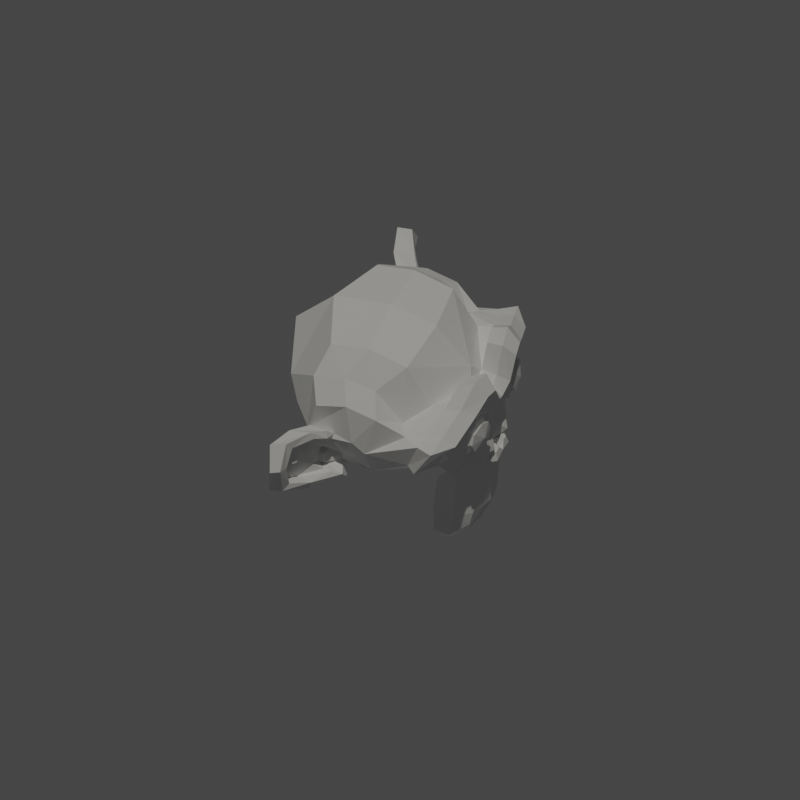 # Source: base.blend  (saved by Blender 3.5.10; exported with 4.5.12 LTS)
import bpy
from mathutils import Matrix  # noqa: F401  (used for matrix-valued properties, if any)

bpy.ops.wm.read_factory_settings(use_empty=True)
scene = bpy.context.scene
scene.name = 'Scene'

# ---- collections
col_collection = bpy.data.collections.new('Collection'); scene.collection.children.link(col_collection)
col_light = bpy.data.collections.new('Light'); scene.collection.children.link(col_light)

# ---- world
world_world = bpy.data.worlds.new('World'); scene.world = world_world
world_world.use_nodes = True; world_world.node_tree.nodes.clear()
_N = world_world.node_tree.nodes; _L = world_world.node_tree.links
n0 = _N.new('ShaderNodeOutputWorld'); n0.name = 'World Output'; n0.location = (300, 300)
n1 = _N.new('ShaderNodeBackground'); n1.name = 'Background'; n1.location = (10, 300)
n1.inputs[0].default_value = (0.05088, 0.05088, 0.05088, 1.0)
_L.new(n1.outputs[0], n0.inputs[0])
n0.is_active_output = True
world_world.color = (0.05088, 0.05088, 0.05088)
world_world.use_sun_shadow = False
world_world.sun_shadow_jitter_overblur = 0.0

# ---- cameras
cam_camera_001 = bpy.data.cameras.new('Camera.001')
cam_camera_001.type = 'ORTHO'

# ---- lights
light_sun = bpy.data.lights.new('Sun', 'SUN')
light_sun.color = (1.0, 0.9811, 0.9)
light_sun.transmission_factor = 0.0
light_sun.energy = 1.0
light_sun_001 = bpy.data.lights.new('Sun.001', 'SUN')
light_sun_001.color = (0.9, 0.9222, 1.0)
light_sun_001.transmission_factor = 0.0
light_sun_001.energy = 0.25

# ---- meshes
me_suzanne = bpy.data.meshes.new('Suzanne')
me_suzanne.from_pydata([(0.4375, -0.7656, 0.1641), (-0.4375, -0.7656, 0.1641), (0.5, -0.6875, 0.09375), (-0.5, -0.6875, 0.09375), (0.5469, -0.5781, 0.05469), (-0.5469, -0.5781, 0.05469), (0.3516, -0.6172, -0.02344), (-0.3516, -0.6172, -0.02344), (0.3516, -0.7188, 0.03125), (-0.3516, -0.7188, 0.03125), (0.3516, -0.7812, 0.1328), (-0.3516, -0.7812, 0.1328), (0.2734, -0.7969, 0.1641), (-0.2734, -0.7969, 0.1641), (0.2031, -0.7422, 0.09375), (-0.2031, -0.7422, 0.09375), (0.1562, -0.6484, 0.05469), (-0.1562, -0.6484, 0.05469), (0.07812, -0.6562, 0.2422), (-0.07812, -0.6562, 0.2422), (0.1406, -0.7422, 0.2422), (-0.1406, -0.7422, 0.2422), (0.2422, -0.7969, 0.2422), (-0.2422, -0.7969, 0.2422), (0.2734, -0.7969, 0.3281), (-0.2734, -0.7969, 0.3281), (0.2031, -0.7422, 0.3906), (-0.2031, -0.7422, 0.3906), (0.1562, -0.6484, 0.4375), (-0.1562, -0.6484, 0.4375), (0.3516, -0.6172, 0.5156), (-0.3516, -0.6172, 0.5156), (0.3516, -0.7188, 0.4531), (-0.3516, -0.7188, 0.4531), (0.3516, -0.7812, 0.3594), (-0.3516, -0.7812, 0.3594), (0.4375, -0.7656, 0.3281), (-0.4375, -0.7656, 0.3281), (0.5, -0.6875, 0.3906), (-0.5, -0.6875, 0.3906), (0.5469, -0.5781, 0.4375), (-0.5469, -0.5781, 0.4375), (0.625, -0.5625, 0.2422), (-0.625, -0.5625, 0.2422), (0.5625, -0.6719, 0.2422), (-0.5625, -0.6719, 0.2422), (0.4688, -0.7578, 0.2422), (-0.4688, -0.7578, 0.2422), (0.4766, -0.7734, 0.2422), (-0.4766, -0.7734, 0.2422), (0.4453, -0.7812, 0.3359), (-0.4453, -0.7812, 0.3359), (0.3516, -0.8047, 0.375), (-0.3516, -0.8047, 0.375), (0.2656, -0.8203, 0.3359), (-0.2656, -0.8203, 0.3359), (0.2266, -0.8203, 0.2422), (-0.2266, -0.8203, 0.2422), (0.2656, -0.8203, 0.1562), (-0.2656, -0.8203, 0.1562), (0.3516, -0.8281, 0.2422), (-0.3516, -0.8281, 0.2422), (0.3516, -0.8047, 0.1172), (-0.3516, -0.8047, 0.1172), (0.4453, -0.7812, 0.1562), (-0.4453, -0.7812, 0.1562), (0.0, -0.7422, 0.4297), (0.0, -0.8203, 0.3516), (0.0, -0.7344, -0.6797), (0.0, -0.7812, -0.3203), (0.0, -0.7969, -0.1875), (0.0, -0.7188, -0.7734), (0.0, -0.6016, 0.4062), (0.0, -0.5703, 0.5703), (0.0, 0.5469, 0.8984), (0.0, 0.8516, 0.5625), (0.0, 0.8281, 0.07031), (0.0, 0.3516, -0.3828), (0.2031, -0.5625, -0.1875), (-0.2031, -0.5625, -0.1875), (0.3125, -0.5703, -0.4375), (-0.3125, -0.5703, -0.4375), (0.3516, -0.5703, -0.6953), (-0.3516, -0.5703, -0.6953), (0.3672, -0.5312, -0.8906), (-0.3672, -0.5312, -0.8906), (0.3281, -0.5234, -0.9453), (-0.3281, -0.5234, -0.9453), (0.1797, -0.5547, -0.9688), (-0.1797, -0.5547, -0.9688), (0.0, -0.5781, -0.9844), (0.4375, -0.5312, -0.1406), (-0.4375, -0.5312, -0.1406), (0.6328, -0.5391, -0.03906), (-0.6328, -0.5391, -0.03906), (0.8281, -0.4453, 0.1484), (-0.8281, -0.4453, 0.1484), (0.8594, -0.5938, 0.4297), (-0.8594, -0.5938, 0.4297), (0.7109, -0.625, 0.4844), (-0.7109, -0.625, 0.4844), (0.4922, -0.6875, 0.6016), (-0.4922, -0.6875, 0.6016), (0.3203, -0.7344, 0.7578), (-0.3203, -0.7344, 0.7578), (0.1562, -0.7578, 0.7188), (-0.1562, -0.7578, 0.7188), (0.0625, -0.75, 0.4922), (-0.0625, -0.75, 0.4922), (0.1641, -0.7734, 0.4141), (-0.1641, -0.7734, 0.4141), (0.125, -0.7656, 0.3047), (-0.125, -0.7656, 0.3047), (0.2031, -0.7422, 0.09375), (-0.2031, -0.7422, 0.09375), (0.375, -0.7031, 0.01562), (-0.375, -0.7031, 0.01562), (0.4922, -0.6719, 0.0625), (-0.4922, -0.6719, 0.0625), (0.625, -0.6484, 0.1875), (-0.625, -0.6484, 0.1875), (0.6406, -0.6484, 0.2969), (-0.6406, -0.6484, 0.2969), (0.6016, -0.6641, 0.375), (-0.6016, -0.6641, 0.375), (0.4297, -0.7188, 0.4375), (-0.4297, -0.7188, 0.4375), (0.25, -0.7578, 0.4688), (-0.25, -0.7578, 0.4688), (0.0, -0.7344, -0.7656), (0.1094, -0.7344, -0.7188), (-0.1094, -0.7344, -0.7188), (0.1172, -0.7109, -0.8359), (-0.1172, -0.7109, -0.8359), (0.0625, -0.6953, -0.8828), (-0.0625, -0.6953, -0.8828), (0.0, -0.6875, -0.8906), (0.0, -0.75, -0.1953), (0.0, -0.7422, -0.1406), (0.1016, -0.7422, -0.1484), (-0.1016, -0.7422, -0.1484), (0.125, -0.75, -0.2266), (-0.125, -0.75, -0.2266), (0.08594, -0.7422, -0.2891), (-0.08594, -0.7422, -0.2891), (0.3984, -0.6719, -0.04688), (-0.3984, -0.6719, -0.04688), (0.6172, -0.625, 0.05469), (-0.6172, -0.625, 0.05469), (0.7266, -0.6016, 0.2031), (-0.7266, -0.6016, 0.2031), (0.7422, -0.6562, 0.375), (-0.7422, -0.6562, 0.375), (0.6875, -0.7266, 0.4141), (-0.6875, -0.7266, 0.4141), (0.4375, -0.7969, 0.5469), (-0.4375, -0.7969, 0.5469), (0.3125, -0.8359, 0.6406), (-0.3125, -0.8359, 0.6406), (0.2031, -0.8516, 0.6172), (-0.2031, -0.8516, 0.6172), (0.1016, -0.8438, 0.4297), (-0.1016, -0.8438, 0.4297), (0.125, -0.8125, -0.1016), (-0.125, -0.8125, -0.1016), (0.2109, -0.7109, -0.4453), (-0.2109, -0.7109, -0.4453), (0.25, -0.6875, -0.7031), (-0.25, -0.6875, -0.7031), (0.2656, -0.6641, -0.8203), (-0.2656, -0.6641, -0.8203), (0.2344, -0.6328, -0.9141), (-0.2344, -0.6328, -0.9141), (0.1641, -0.6328, -0.9297), (-0.1641, -0.6328, -0.9297), (0.0, -0.6406, -0.9453), (0.0, -0.7266, 0.04688), (0.0, -0.7656, 0.2109), (0.3281, -0.7422, 0.4766), (-0.3281, -0.7422, 0.4766), (0.1641, -0.75, 0.1406), (-0.1641, -0.75, 0.1406), (0.1328, -0.7578, 0.2109), (-0.1328, -0.7578, 0.2109), (0.1172, -0.7344, -0.6875), (-0.1172, -0.7344, -0.6875), (0.07812, -0.75, -0.4453), (-0.07812, -0.75, -0.4453), (0.0, -0.75, -0.4453), (0.0, -0.7422, -0.3281), (0.09375, -0.7812, -0.2734), (-0.09375, -0.7812, -0.2734), (0.1328, -0.7969, -0.2266), (-0.1328, -0.7969, -0.2266), (0.1094, -0.7812, -0.1328), (-0.1094, -0.7812, -0.1328), (0.03906, -0.7812, -0.125), (-0.03906, -0.7812, -0.125), (0.0, -0.8281, -0.2031), (0.04688, -0.8125, -0.1484), (-0.04688, -0.8125, -0.1484), (0.09375, -0.8125, -0.1562), (-0.09375, -0.8125, -0.1562), (0.1094, -0.8281, -0.2266), (-0.1094, -0.8281, -0.2266), (0.07812, -0.8047, -0.25), (-0.07812, -0.8047, -0.25), (0.0, -0.8047, -0.2891), (0.2578, -0.5547, -0.3125), (-0.2578, -0.5547, -0.3125), (0.1641, -0.7109, -0.2422), (-0.1641, -0.7109, -0.2422), (0.1797, -0.7109, -0.3125), (-0.1797, -0.7109, -0.3125), (0.2344, -0.5547, -0.25), (-0.2344, -0.5547, -0.25), (0.0, -0.6875, -0.875), (0.04688, -0.6875, -0.8672), (-0.04688, -0.6875, -0.8672), (0.09375, -0.7109, -0.8203), (-0.09375, -0.7109, -0.8203), (0.09375, -0.7266, -0.7422), (-0.09375, -0.7266, -0.7422), (0.0, -0.6562, -0.7812), (0.09375, -0.6641, -0.75), (-0.09375, -0.6641, -0.75), (0.09375, -0.6406, -0.8125), (-0.09375, -0.6406, -0.8125), (0.04688, -0.6328, -0.8516), (-0.04688, -0.6328, -0.8516), (0.0, -0.6328, -0.8594), (0.1719, -0.7812, 0.2188), (-0.1719, -0.7812, 0.2188), (0.1875, -0.7734, 0.1562), (-0.1875, -0.7734, 0.1562), (0.3359, -0.7578, 0.4297), (-0.3359, -0.7578, 0.4297), (0.2734, -0.7734, 0.4219), (-0.2734, -0.7734, 0.4219), (0.4219, -0.7734, 0.3984), (-0.4219, -0.7734, 0.3984), (0.5625, -0.6953, 0.3516), (-0.5625, -0.6953, 0.3516), (0.5859, -0.6875, 0.2891), (-0.5859, -0.6875, 0.2891), (0.5781, -0.6797, 0.1953), (-0.5781, -0.6797, 0.1953), (0.4766, -0.7188, 0.1016), (-0.4766, -0.7188, 0.1016), (0.375, -0.7422, 0.0625), (-0.375, -0.7422, 0.0625), (0.2266, -0.7812, 0.1094), (-0.2266, -0.7812, 0.1094), (0.1797, -0.7812, 0.2969), (-0.1797, -0.7812, 0.2969), (0.2109, -0.7812, 0.375), (-0.2109, -0.7812, 0.375), (0.2344, -0.7578, 0.3594), (-0.2344, -0.7578, 0.3594), (0.1953, -0.7578, 0.2969), (-0.1953, -0.7578, 0.2969), (0.2422, -0.7578, 0.125), (-0.2422, -0.7578, 0.125), (0.375, -0.7266, 0.08594), (-0.375, -0.7266, 0.08594), (0.4609, -0.7031, 0.1172), (-0.4609, -0.7031, 0.1172), (0.5469, -0.6719, 0.2109), (-0.5469, -0.6719, 0.2109), (0.5547, -0.6719, 0.2812), (-0.5547, -0.6719, 0.2812), (0.5312, -0.6797, 0.3359), (-0.5312, -0.6797, 0.3359), (0.4141, -0.75, 0.3906), (-0.4141, -0.75, 0.3906), (0.2812, -0.7656, 0.3984), (-0.2812, -0.7656, 0.3984), (0.3359, -0.75, 0.4062), (-0.3359, -0.75, 0.4062), (0.2031, -0.75, 0.1719), (-0.2031, -0.75, 0.1719), (0.1953, -0.75, 0.2266), (-0.1953, -0.75, 0.2266), (0.1094, -0.6094, 0.4609), (-0.1094, -0.6094, 0.4609), (0.1953, -0.6172, 0.6641), (-0.1953, -0.6172, 0.6641), (0.3359, -0.5938, 0.6875), (-0.3359, -0.5938, 0.6875), (0.4844, -0.5547, 0.5547), (-0.4844, -0.5547, 0.5547), (0.6797, -0.4922, 0.4531), (-0.6797, -0.4922, 0.4531), (0.7969, -0.4609, 0.4062), (-0.7969, -0.4609, 0.4062), (0.7734, -0.375, 0.1641), (-0.7734, -0.375, 0.1641), (0.6016, -0.4141, 0.0), (-0.6016, -0.4141, 0.0), (0.4375, -0.4688, -0.09375), (-0.4375, -0.4688, -0.09375), (0.0, -0.2891, 0.8984), (0.0, 0.07812, 0.9844), (0.0, 0.6719, -0.1953), (0.0, -0.1875, -0.4609), (0.0, -0.4609, -0.9766), (0.0, -0.3438, -0.8047), (0.0, -0.3203, -0.5703), (0.0, -0.2812, -0.4844), (0.8516, -0.05469, 0.2344), (-0.8516, -0.05469, 0.2344), (0.8594, 0.04688, 0.3203), (-0.8594, 0.04688, 0.3203), (0.7734, 0.4375, 0.2656), (-0.7734, 0.4375, 0.2656), (0.4609, 0.7031, 0.4375), (-0.4609, 0.7031, 0.4375), (0.7344, -0.07031, -0.04688), (-0.7344, -0.07031, -0.04688), (0.5938, 0.1641, -0.125), (-0.5938, 0.1641, -0.125), (0.6406, 0.4297, -0.007812), (-0.6406, 0.4297, -0.007812), (0.3359, 0.6641, 0.05469), (-0.3359, 0.6641, 0.05469), (0.2344, -0.4062, -0.3516), (-0.2344, -0.4062, -0.3516), (0.1797, -0.2578, -0.4141), (-0.1797, -0.2578, -0.4141), (0.2891, -0.3828, -0.7109), (-0.2891, -0.3828, -0.7109), (0.25, -0.3906, -0.5), (-0.25, -0.3906, -0.5), (0.3281, -0.3984, -0.9141), (-0.3281, -0.3984, -0.9141), (0.1406, -0.3672, -0.7578), (-0.1406, -0.3672, -0.7578), (0.125, -0.3594, -0.5391), (-0.125, -0.3594, -0.5391), (0.1641, -0.4375, -0.9453), (-0.1641, -0.4375, -0.9453), (0.2188, -0.4297, -0.2812), (-0.2188, -0.4297, -0.2812), (0.2109, -0.4688, -0.2266), (-0.2109, -0.4688, -0.2266), (0.2031, -0.5, -0.1719), (-0.2031, -0.5, -0.1719), (0.2109, -0.1641, -0.3906), (-0.2109, -0.1641, -0.3906), (0.2969, 0.2656, -0.3125), (-0.2969, 0.2656, -0.3125), (0.3438, 0.5391, -0.1484), (-0.3438, 0.5391, -0.1484), (0.4531, 0.3828, 0.8672), (-0.4531, 0.3828, 0.8672), (0.4531, 0.07031, 0.9297), (-0.4531, 0.07031, 0.9297), (0.4531, -0.2344, 0.8516), (-0.4531, -0.2344, 0.8516), (0.4609, -0.4297, 0.5234), (-0.4609, -0.4297, 0.5234), (0.7266, -0.3359, 0.4062), (-0.7266, -0.3359, 0.4062), (0.6328, -0.2812, 0.4531), (-0.6328, -0.2812, 0.4531), (0.6406, -0.05469, 0.7031), (-0.6406, -0.05469, 0.7031), (0.7969, -0.125, 0.5625), (-0.7969, -0.125, 0.5625), (0.7969, 0.1172, 0.6172), (-0.7969, 0.1172, 0.6172), (0.6406, 0.1953, 0.75), (-0.6406, 0.1953, 0.75), (0.6406, 0.4453, 0.6797), (-0.6406, 0.4453, 0.6797), (0.7969, 0.3594, 0.5391), (-0.7969, 0.3594, 0.5391), (0.6172, 0.5859, 0.3281), (-0.6172, 0.5859, 0.3281), (0.4844, 0.5469, 0.02344), (-0.4844, 0.5469, 0.02344), (0.8203, 0.2031, 0.3281), (-0.8203, 0.2031, 0.3281), (0.4062, -0.1484, -0.1719), (-0.4062, -0.1484, -0.1719), (0.4297, 0.2109, -0.1953), (-0.4297, 0.2109, -0.1953), (0.8906, 0.2344, 0.4062), (-0.8906, 0.2344, 0.4062), (0.7734, 0.125, -0.1406), (-0.7734, 0.125, -0.1406), (1.039, 0.3281, -0.1016), (-1.039, 0.3281, -0.1016), (1.281, 0.4297, 0.05469), (-1.281, 0.4297, 0.05469), (1.352, 0.4219, 0.3203), (-1.352, 0.4219, 0.3203), (1.234, 0.4219, 0.5078), (-1.234, 0.4219, 0.5078), (1.023, 0.3125, 0.4766), (-1.023, 0.3125, 0.4766), (1.016, 0.2891, 0.4141), (-1.016, 0.2891, 0.4141), (1.188, 0.3906, 0.4375), (-1.188, 0.3906, 0.4375), (1.266, 0.4062, 0.2891), (-1.266, 0.4062, 0.2891), (1.211, 0.4062, 0.07812), (-1.211, 0.4062, 0.07812), (1.031, 0.3047, -0.03906), (-1.031, 0.3047, -0.03906), (0.8281, 0.1328, -0.07031), (-0.8281, 0.1328, -0.07031), (0.9219, 0.2188, 0.3594), (-0.9219, 0.2188, 0.3594), (0.9453, 0.2891, 0.3047), (-0.9453, 0.2891, 0.3047), (0.8828, 0.2109, -0.02344), (-0.8828, 0.2109, -0.02344), (1.039, 0.3672, 0.0), (-1.039, 0.3672, 0.0), (1.188, 0.4453, 0.09375), (-1.188, 0.4453, 0.09375), (1.234, 0.4453, 0.25), (-1.234, 0.4453, 0.25), (1.172, 0.4375, 0.3594), (-1.172, 0.4375, 0.3594), (1.023, 0.3594, 0.3438), (-1.023, 0.3594, 0.3438), (0.8438, 0.2109, 0.2891), (-0.8438, 0.2109, 0.2891), (0.8359, 0.2734, 0.1719), (-0.8359, 0.2734, 0.1719), (0.7578, 0.2734, 0.09375), (-0.7578, 0.2734, 0.09375), (0.8203, 0.2734, 0.08594), (-0.8203, 0.2734, 0.08594), (0.8438, 0.2734, 0.01562), (-0.8438, 0.2734, 0.01562), (0.8125, 0.2734, -0.01562), (-0.8125, 0.2734, -0.01562), (0.7266, 0.07031, 0.0), (-0.7266, 0.07031, 0.0), (0.7188, 0.1719, -0.02344), (-0.7188, 0.1719, -0.02344), (0.7188, 0.1875, 0.03906), (-0.7188, 0.1875, 0.03906), (0.7969, 0.2109, 0.2031), (-0.7969, 0.2109, 0.2031), (0.8906, 0.2656, 0.2422), (-0.8906, 0.2656, 0.2422), (0.8906, 0.3203, 0.2344), (-0.8906, 0.3203, 0.2344), (0.8125, 0.3203, -0.01562), (-0.8125, 0.3203, -0.01562), (0.8516, 0.3203, 0.01562), (-0.8516, 0.3203, 0.01562), (0.8281, 0.3203, 0.07812), (-0.8281, 0.3203, 0.07812), (0.7656, 0.3203, 0.09375), (-0.7656, 0.3203, 0.09375), (0.8438, 0.3203, 0.1719), (-0.8438, 0.3203, 0.1719), (1.039, 0.4141, 0.3281), (-1.039, 0.4141, 0.3281), (1.188, 0.4844, 0.3438), (-1.188, 0.4844, 0.3438), (1.258, 0.4922, 0.2422), (-1.258, 0.4922, 0.2422), (1.211, 0.4844, 0.08594), (-1.211, 0.4844, 0.08594), (1.047, 0.4219, 0.0), (-1.047, 0.4219, 0.0), (0.8828, 0.2656, -0.01562), (-0.8828, 0.2656, -0.01562), (0.9531, 0.3438, 0.2891), (-0.9531, 0.3438, 0.2891), (0.8906, 0.3281, 0.1094), (-0.8906, 0.3281, 0.1094), (0.9375, 0.3359, 0.0625), (-0.9375, 0.3359, 0.0625), (1.0, 0.3672, 0.125), (-1.0, 0.3672, 0.125), (0.9609, 0.3516, 0.1719), (-0.9609, 0.3516, 0.1719), (1.016, 0.375, 0.2344), (-1.016, 0.375, 0.2344), (1.055, 0.3828, 0.1875), (-1.055, 0.3828, 0.1875), (1.109, 0.3906, 0.2109), (-1.109, 0.3906, 0.2109), (1.086, 0.3906, 0.2734), (-1.086, 0.3906, 0.2734), (1.023, 0.4844, 0.4375), (-1.023, 0.4844, 0.4375), (1.25, 0.5469, 0.4688), (-1.25, 0.5469, 0.4688), (1.367, 0.5, 0.2969), (-1.367, 0.5, 0.2969), (1.312, 0.5312, 0.05469), (-1.312, 0.5312, 0.05469), (1.039, 0.4922, -0.08594), (-1.039, 0.4922, -0.08594), (0.7891, 0.3281, -0.125), (-0.7891, 0.3281, -0.125), (0.8594, 0.3828, 0.3828), (-0.8594, 0.3828, 0.3828)], [], [(46, 0, 2, 44), (3, 1, 47, 45), (44, 2, 4, 42), (5, 3, 45, 43), (2, 8, 6, 4), (7, 9, 3, 5), (0, 10, 8, 2), (9, 11, 1, 3), (10, 12, 14, 8), (15, 13, 11, 9), (8, 14, 16, 6), (17, 15, 9, 7), (14, 20, 18, 16), (19, 21, 15, 17), (12, 22, 20, 14), (21, 23, 13, 15), (22, 24, 26, 20), (27, 25, 23, 21), (20, 26, 28, 18), (29, 27, 21, 19), (26, 32, 30, 28), (31, 33, 27, 29), (24, 34, 32, 26), (33, 35, 25, 27), (34, 36, 38, 32), (39, 37, 35, 33), (32, 38, 40, 30), (41, 39, 33, 31), (38, 44, 42, 40), (43, 45, 39, 41), (36, 46, 44, 38), (45, 47, 37, 39), (46, 36, 50, 48), (51, 37, 47, 49), (36, 34, 52, 50), (53, 35, 37, 51), (34, 24, 54, 52), (55, 25, 35, 53), (24, 22, 56, 54), (57, 23, 25, 55), (22, 12, 58, 56), (59, 13, 23, 57), (12, 10, 62, 58), (63, 11, 13, 59), (10, 0, 64, 62), (65, 1, 11, 63), (0, 46, 48, 64), (49, 47, 1, 65), (60, 64, 48), (49, 65, 61), (62, 64, 60), (61, 65, 63), (60, 58, 62), (63, 59, 61), (60, 56, 58), (59, 57, 61), (60, 54, 56), (57, 55, 61), (60, 52, 54), (55, 53, 61), (60, 50, 52), (53, 51, 61), (60, 48, 50), (51, 49, 61), (88, 173, 175, 90), (175, 174, 89, 90), (86, 171, 173, 88), (174, 172, 87, 89), (84, 169, 171, 86), (172, 170, 85, 87), (82, 167, 169, 84), (170, 168, 83, 85), (80, 165, 167, 82), (168, 166, 81, 83), (78, 91, 145, 163), (146, 92, 79, 164), (91, 93, 147, 145), (148, 94, 92, 146), (93, 95, 149, 147), (150, 96, 94, 148), (95, 97, 151, 149), (152, 98, 96, 150), (97, 99, 153, 151), (154, 100, 98, 152), (99, 101, 155, 153), (156, 102, 100, 154), (101, 103, 157, 155), (158, 104, 102, 156), (103, 105, 159, 157), (160, 106, 104, 158), (105, 107, 161, 159), (162, 108, 106, 160), (107, 66, 67, 161), (67, 66, 108, 162), (109, 127, 159, 161), (160, 128, 110, 162), (127, 178, 157, 159), (158, 179, 128, 160), (125, 155, 157, 178), (158, 156, 126, 179), (123, 153, 155, 125), (156, 154, 124, 126), (121, 151, 153, 123), (154, 152, 122, 124), (119, 149, 151, 121), (152, 150, 120, 122), (117, 147, 149, 119), (150, 148, 118, 120), (115, 145, 147, 117), (148, 146, 116, 118), (113, 163, 145, 115), (146, 164, 114, 116), (113, 180, 176, 163), (176, 181, 114, 164), (109, 161, 67, 111), (67, 162, 110, 112), (111, 67, 177, 182), (177, 67, 112, 183), (176, 180, 182, 177), (183, 181, 176, 177), (134, 136, 175, 173), (175, 136, 135, 174), (132, 134, 173, 171), (174, 135, 133, 172), (130, 132, 171, 169), (172, 133, 131, 170), (165, 186, 184, 167), (185, 187, 166, 168), (130, 169, 167, 184), (168, 170, 131, 185), (143, 189, 188, 186), (188, 189, 144, 187), (184, 186, 188, 68), (188, 187, 185, 68), (129, 130, 184, 68), (185, 131, 129, 68), (141, 192, 190, 143), (191, 193, 142, 144), (139, 194, 192, 141), (193, 195, 140, 142), (138, 196, 194, 139), (195, 197, 138, 140), (137, 70, 196, 138), (197, 70, 137, 138), (189, 143, 190, 69), (191, 144, 189, 69), (69, 190, 205, 207), (206, 191, 69, 207), (70, 198, 199, 196), (200, 198, 70, 197), (196, 199, 201, 194), (202, 200, 197, 195), (194, 201, 203, 192), (204, 202, 195, 193), (192, 203, 205, 190), (206, 204, 193, 191), (198, 203, 201, 199), (202, 204, 198, 200), (198, 207, 205, 203), (206, 207, 198, 204), (138, 139, 163, 176), (164, 140, 138, 176), (139, 141, 210, 163), (211, 142, 140, 164), (141, 143, 212, 210), (213, 144, 142, 211), (143, 186, 165, 212), (166, 187, 144, 213), (80, 208, 212, 165), (213, 209, 81, 166), (208, 214, 210, 212), (211, 215, 209, 213), (78, 163, 210, 214), (211, 164, 79, 215), (130, 129, 71, 221), (71, 129, 131, 222), (132, 130, 221, 219), (222, 131, 133, 220), (134, 132, 219, 217), (220, 133, 135, 218), (136, 134, 217, 216), (218, 135, 136, 216), (216, 217, 228, 230), (229, 218, 216, 230), (217, 219, 226, 228), (227, 220, 218, 229), (219, 221, 224, 226), (225, 222, 220, 227), (221, 71, 223, 224), (223, 71, 222, 225), (223, 230, 228, 224), (229, 230, 223, 225), (224, 228, 226), (227, 229, 225), (182, 180, 233, 231), (234, 181, 183, 232), (111, 182, 231, 253), (232, 183, 112, 254), (109, 111, 253, 255), (254, 112, 110, 256), (180, 113, 251, 233), (252, 114, 181, 234), (113, 115, 249, 251), (250, 116, 114, 252), (115, 117, 247, 249), (248, 118, 116, 250), (117, 119, 245, 247), (246, 120, 118, 248), (119, 121, 243, 245), (244, 122, 120, 246), (121, 123, 241, 243), (242, 124, 122, 244), (123, 125, 239, 241), (240, 126, 124, 242), (125, 178, 235, 239), (236, 179, 126, 240), (178, 127, 237, 235), (238, 128, 179, 236), (127, 109, 255, 237), (256, 110, 128, 238), (237, 255, 257, 275), (258, 256, 238, 276), (235, 237, 275, 277), (276, 238, 236, 278), (239, 235, 277, 273), (278, 236, 240, 274), (241, 239, 273, 271), (274, 240, 242, 272), (243, 241, 271, 269), (272, 242, 244, 270), (245, 243, 269, 267), (270, 244, 246, 268), (247, 245, 267, 265), (268, 246, 248, 266), (249, 247, 265, 263), (266, 248, 250, 264), (251, 249, 263, 261), (264, 250, 252, 262), (233, 251, 261, 279), (262, 252, 234, 280), (255, 253, 259, 257), (260, 254, 256, 258), (253, 231, 281, 259), (282, 232, 254, 260), (231, 233, 279, 281), (280, 234, 232, 282), (66, 107, 283, 72), (284, 108, 66, 72), (107, 105, 285, 283), (286, 106, 108, 284), (105, 103, 287, 285), (288, 104, 106, 286), (103, 101, 289, 287), (290, 102, 104, 288), (101, 99, 291, 289), (292, 100, 102, 290), (99, 97, 293, 291), (294, 98, 100, 292), (97, 95, 295, 293), (296, 96, 98, 294), (95, 93, 297, 295), (298, 94, 96, 296), (93, 91, 299, 297), (300, 92, 94, 298), (307, 308, 327, 337), (328, 308, 307, 338), (306, 307, 337, 335), (338, 307, 306, 336), (305, 306, 335, 339), (336, 306, 305, 340), (88, 90, 305, 339), (305, 90, 89, 340), (86, 88, 339, 333), (340, 89, 87, 334), (84, 86, 333, 329), (334, 87, 85, 330), (82, 84, 329, 331), (330, 85, 83, 332), (329, 335, 337, 331), (338, 336, 330, 332), (329, 333, 339, 335), (340, 334, 330, 336), (325, 331, 337, 327), (338, 332, 326, 328), (80, 82, 331, 325), (332, 83, 81, 326), (208, 341, 343, 214), (344, 342, 209, 215), (80, 325, 341, 208), (342, 326, 81, 209), (78, 214, 343, 345), (344, 215, 79, 346), (78, 345, 299, 91), (300, 346, 79, 92), (76, 323, 351, 303), (352, 324, 76, 303), (303, 351, 349, 77), (350, 352, 303, 77), (77, 349, 347, 304), (348, 350, 77, 304), (304, 347, 327, 308), (328, 348, 304, 308), (325, 327, 347, 341), (348, 328, 326, 342), (295, 297, 317, 309), (318, 298, 296, 310), (75, 315, 323, 76), (324, 316, 75, 76), (301, 357, 355, 302), (356, 358, 301, 302), (302, 355, 353, 74), (354, 356, 302, 74), (74, 353, 315, 75), (316, 354, 74, 75), (291, 293, 361, 363), (362, 294, 292, 364), (363, 361, 367, 365), (368, 362, 364, 366), (365, 367, 369, 371), (370, 368, 366, 372), (371, 369, 375, 373), (376, 370, 372, 374), (313, 377, 373, 375), (374, 378, 314, 376), (315, 353, 373, 377), (374, 354, 316, 378), (353, 355, 371, 373), (372, 356, 354, 374), (355, 357, 365, 371), (366, 358, 356, 372), (357, 359, 363, 365), (364, 360, 358, 366), (289, 291, 363, 359), (364, 292, 290, 360), (73, 359, 357, 301), (358, 360, 73, 301), (283, 285, 287, 289), (288, 286, 284, 290), (283, 289, 359, 73), (360, 290, 284, 73), (72, 283, 73), (73, 284, 72), (293, 295, 309, 361), (310, 296, 294, 362), (309, 311, 367, 361), (368, 312, 310, 362), (311, 381, 369, 367), (370, 382, 312, 368), (313, 375, 369, 381), (370, 376, 314, 382), (347, 349, 385, 383), (386, 350, 348, 384), (317, 383, 385, 319), (386, 384, 318, 320), (297, 299, 383, 317), (384, 300, 298, 318), (299, 343, 341, 383), (342, 344, 300, 384), (341, 347, 383), (384, 348, 342), (299, 345, 343), (344, 346, 300), (313, 321, 379, 377), (380, 322, 314, 378), (315, 377, 379, 323), (380, 378, 316, 324), (319, 385, 379, 321), (380, 386, 320, 322), (349, 351, 379, 385), (380, 352, 350, 386), (323, 379, 351), (352, 380, 324), (399, 387, 413, 401), (414, 388, 400, 402), (399, 401, 403, 397), (404, 402, 400, 398), (397, 403, 405, 395), (406, 404, 398, 396), (395, 405, 407, 393), (408, 406, 396, 394), (393, 407, 409, 391), (410, 408, 394, 392), (391, 409, 411, 389), (412, 410, 392, 390), (409, 419, 417, 411), (418, 420, 410, 412), (407, 421, 419, 409), (420, 422, 408, 410), (405, 423, 421, 407), (422, 424, 406, 408), (403, 425, 423, 405), (424, 426, 404, 406), (401, 427, 425, 403), (426, 428, 402, 404), (401, 413, 415, 427), (416, 414, 402, 428), (317, 319, 443, 441), (444, 320, 318, 442), (319, 389, 411, 443), (412, 390, 320, 444), (309, 317, 441, 311), (442, 318, 310, 312), (381, 429, 413, 387), (414, 430, 382, 388), (411, 417, 439, 443), (440, 418, 412, 444), (437, 445, 443, 439), (444, 446, 438, 440), (433, 445, 437, 435), (438, 446, 434, 436), (431, 447, 445, 433), (446, 448, 432, 434), (429, 447, 431, 449), (432, 448, 430, 450), (413, 429, 449, 415), (450, 430, 414, 416), (311, 447, 429, 381), (430, 448, 312, 382), (311, 441, 445, 447), (446, 442, 312, 448), (441, 443, 445), (446, 444, 442), (415, 449, 451, 475), (452, 450, 416, 476), (449, 431, 461, 451), (462, 432, 450, 452), (431, 433, 459, 461), (460, 434, 432, 462), (433, 435, 457, 459), (458, 436, 434, 460), (435, 437, 455, 457), (456, 438, 436, 458), (437, 439, 453, 455), (454, 440, 438, 456), (439, 417, 473, 453), (474, 418, 440, 454), (427, 415, 475, 463), (476, 416, 428, 464), (425, 427, 463, 465), (464, 428, 426, 466), (423, 425, 465, 467), (466, 426, 424, 468), (421, 423, 467, 469), (468, 424, 422, 470), (419, 421, 469, 471), (470, 422, 420, 472), (417, 419, 471, 473), (472, 420, 418, 474), (457, 455, 479, 477), (480, 456, 458, 478), (477, 479, 481, 483), (482, 480, 478, 484), (483, 481, 487, 485), (488, 482, 484, 486), (485, 487, 489, 491), (490, 488, 486, 492), (463, 475, 485, 491), (486, 476, 464, 492), (451, 483, 485, 475), (486, 484, 452, 476), (451, 461, 477, 483), (478, 462, 452, 484), (457, 477, 461, 459), (462, 478, 458, 460), (453, 473, 479, 455), (480, 474, 454, 456), (471, 481, 479, 473), (480, 482, 472, 474), (469, 487, 481, 471), (482, 488, 470, 472), (467, 489, 487, 469), (488, 490, 468, 470), (465, 491, 489, 467), (490, 492, 466, 468), (463, 491, 465), (466, 492, 464), (391, 389, 503, 501), (504, 390, 392, 502), (393, 391, 501, 499), (502, 392, 394, 500), (395, 393, 499, 497), (500, 394, 396, 498), (397, 395, 497, 495), (498, 396, 398, 496), (399, 397, 495, 493), (496, 398, 400, 494), (387, 399, 493, 505), (494, 400, 388, 506), (493, 501, 503, 505), (504, 502, 494, 506), (493, 495, 499, 501), (500, 496, 494, 502), (495, 497, 499), (500, 498, 496), (313, 381, 387, 505), (388, 382, 314, 506), (313, 505, 503, 321), (504, 506, 314, 322), (319, 321, 503, 389), (504, 322, 320, 390)])
_uv = me_suzanne.uv_layers.new(name='UVMap')
_uv.uv.foreach_set('vector', [0.891, 0.5901, 0.8706, 0.5896, 0.8601, 0.5601, 0.9046, 0.5594, 0.8562, 0.8505, 0.8681, 0.8215, 0.8884, 0.822, 0.9006, 0.8532, 0.9046, 0.5594, 0.8601, 0.5601, 0.853, 0.5216, 0.9202, 0.5245, 0.8475, 0.8887, 0.8562, 0.8505, 0.9006, 0.8532, 0.9147, 0.8887, 0.8601, 0.5601, 0.8289, 0.5908, 0.7985, 0.5695, 0.853, 0.5216, 0.7951, 0.8384, 0.8264, 0.8185, 0.8562, 0.8505, 0.8475, 0.8887, 0.8706, 0.5896, 0.8544, 0.6048, 0.8289, 0.5908, 0.8601, 0.5601, 0.8264, 0.8185, 0.8525, 0.8057, 0.8681, 0.8215, 0.8562, 0.8505, 0.8544, 0.6048, 0.8541, 0.6255, 0.8282, 0.6334, 0.8289, 0.5908, 0.8276, 0.776, 0.8532, 0.785, 0.8525, 0.8057, 0.8264, 0.8185, 0.8289, 0.5908, 0.8282, 0.6334, 0.791, 0.6454, 0.7985, 0.5695, 0.791, 0.7622, 0.8276, 0.776, 0.8264, 0.8185, 0.7951, 0.8384, 0.8282, 0.6334, 0.8552, 0.6685, 0.8424, 0.7025, 0.791, 0.6454, 0.8448, 0.7075, 0.8561, 0.742, 0.8276, 0.776, 0.791, 0.7622, 0.8541, 0.6255, 0.8675, 0.6423, 0.8552, 0.6685, 0.8282, 0.6334, 0.8561, 0.742, 0.8673, 0.7688, 0.8532, 0.785, 0.8276, 0.776, 0.8675, 0.6423, 0.8905, 0.6419, 0.9004, 0.667, 0.8552, 0.6685, 0.9012, 0.7456, 0.8902, 0.7702, 0.8673, 0.7688, 0.8561, 0.742, 0.8552, 0.6685, 0.9004, 0.667, 0.9189, 0.6997, 0.8424, 0.7025, 0.9212, 0.7137, 0.9012, 0.7456, 0.8561, 0.742, 0.8448, 0.7075, 0.9004, 0.667, 0.9319, 0.6368, 0.9684, 0.6453, 0.9189, 0.6997, 0.9682, 0.7702, 0.9314, 0.7771, 0.9012, 0.7456, 0.9212, 0.7137, 0.8905, 0.6419, 0.9059, 0.6279, 0.9319, 0.6368, 0.9004, 0.667, 0.9314, 0.7771, 0.905, 0.7849, 0.8902, 0.7702, 0.9012, 0.7456, 0.9059, 0.6279, 0.9062, 0.6057, 0.9337, 0.593, 0.9319, 0.6368, 0.9312, 0.8209, 0.9044, 0.807, 0.905, 0.7849, 0.9314, 0.7771, 0.9319, 0.6368, 0.9337, 0.593, 0.9684, 0.5738, 0.9684, 0.6453, 0.965, 0.8417, 0.9312, 0.8209, 0.9314, 0.7771, 0.9682, 0.7702, 0.9337, 0.593, 0.9046, 0.5594, 0.9202, 0.5245, 0.9684, 0.5738, 0.9147, 0.8887, 0.9006, 0.8532, 0.9312, 0.8209, 0.965, 0.8417, 0.9062, 0.6057, 0.891, 0.5901, 0.9046, 0.5594, 0.9337, 0.593, 0.9006, 0.8532, 0.8884, 0.822, 0.9044, 0.807, 0.9312, 0.8209, 0.891, 0.5901, 0.9062, 0.6057, 0.9024, 0.6079, 0.8896, 0.5933, 0.9006, 0.8047, 0.9044, 0.807, 0.8884, 0.822, 0.8872, 0.8187, 0.9062, 0.6057, 0.9059, 0.6279, 0.8998, 0.6263, 0.9024, 0.6079, 0.8988, 0.7862, 0.905, 0.7849, 0.9044, 0.807, 0.9006, 0.8047, 0.9059, 0.6279, 0.8905, 0.6419, 0.8878, 0.6365, 0.8998, 0.6263, 0.8874, 0.7754, 0.8902, 0.7702, 0.905, 0.7849, 0.8988, 0.7862, 0.8905, 0.6419, 0.8675, 0.6423, 0.8709, 0.6352, 0.8878, 0.6365, 0.8704, 0.776, 0.8673, 0.7688, 0.8902, 0.7702, 0.8874, 0.7754, 0.8675, 0.6423, 0.8541, 0.6255, 0.8599, 0.6239, 0.8709, 0.6352, 0.8589, 0.7868, 0.8532, 0.785, 0.8673, 0.7688, 0.8704, 0.776, 0.8541, 0.6255, 0.8544, 0.6048, 0.8597, 0.6082, 0.8599, 0.6239, 0.8579, 0.8025, 0.8525, 0.8057, 0.8532, 0.785, 0.8589, 0.7868, 0.8544, 0.6048, 0.8706, 0.5896, 0.8717, 0.594, 0.8597, 0.6082, 0.8693, 0.8172, 0.8681, 0.8215, 0.8525, 0.8057, 0.8579, 0.8025, 0.8706, 0.5896, 0.891, 0.5901, 0.8896, 0.5933, 0.8717, 0.594, 0.8872, 0.8187, 0.8884, 0.822, 0.8681, 0.8215, 0.8693, 0.8172, 0.8794, 0.6165, 0.8717, 0.594, 0.8896, 0.5933, 0.8872, 0.8187, 0.8693, 0.8172, 0.878, 0.7951, 0.8597, 0.6082, 0.8717, 0.594, 0.8794, 0.6165, 0.878, 0.7951, 0.8693, 0.8172, 0.8579, 0.8025, 0.8794, 0.6165, 0.8599, 0.6239, 0.8597, 0.6082, 0.8579, 0.8025, 0.8589, 0.7868, 0.878, 0.7951, 0.8794, 0.6165, 0.8709, 0.6352, 0.8599, 0.6239, 0.8589, 0.7868, 0.8704, 0.776, 0.878, 0.7951, 0.8794, 0.6165, 0.8878, 0.6365, 0.8709, 0.6352, 0.8704, 0.776, 0.8874, 0.7754, 0.878, 0.7951, 0.8794, 0.6165, 0.8998, 0.6263, 0.8878, 0.6365, 0.8874, 0.7754, 0.8988, 0.7862, 0.878, 0.7951, 0.8794, 0.6165, 0.9024, 0.6079, 0.8998, 0.6263, 0.8988, 0.7862, 0.9006, 0.8047, 0.878, 0.7951, 0.8794, 0.6165, 0.8896, 0.5933, 0.9024, 0.6079, 0.9006, 0.8047, 0.8872, 0.8187, 0.878, 0.7951, 0.5403, 0.05381, 0.5364, 0.06207, 0.5189, 0.05968, 0.5189, 0.05029, 0.5189, 0.05968, 0.5015, 0.06204, 0.4976, 0.05377, 0.5189, 0.05029, 0.5519, 0.05834, 0.5428, 0.06409, 0.5364, 0.06207, 0.5403, 0.05381, 0.5015, 0.06204, 0.4951, 0.06405, 0.486, 0.05827, 0.4976, 0.05377, 0.5551, 0.0619, 0.5463, 0.07267, 0.5428, 0.06409, 0.5519, 0.05834, 0.4951, 0.06405, 0.4916, 0.07262, 0.4828, 0.06183, 0.486, 0.05827, 0.5638, 0.07659, 0.5483, 0.08489, 0.5463, 0.07267, 0.5551, 0.0619, 0.4916, 0.07262, 0.4895, 0.08486, 0.474, 0.07651, 0.4828, 0.06183, 0.5831, 0.1085, 0.5556, 0.1217, 0.5483, 0.08489, 0.5638, 0.07659, 0.4895, 0.08486, 0.4822, 0.1218, 0.4545, 0.1085, 0.474, 0.07651, 0.6055, 0.1651, 0.6474, 0.2005, 0.6215, 0.2278, 0.5531, 0.2096, 0.4165, 0.2295, 0.3897, 0.2019, 0.432, 0.1656, 0.4853, 0.2101, 0.6474, 0.2005, 0.6764, 0.2332, 0.6648, 0.2532, 0.6215, 0.2278, 0.3727, 0.2564, 0.3603, 0.2359, 0.3897, 0.2019, 0.4165, 0.2295, 0.6764, 0.2332, 0.7153, 0.2654, 0.6839, 0.28, 0.6648, 0.2532, 0.3537, 0.2846, 0.3205, 0.2703, 0.3603, 0.2359, 0.3727, 0.2564, 0.7153, 0.2654, 0.7073, 0.3101, 0.6875, 0.3115, 0.6839, 0.28, 0.3512, 0.3174, 0.3307, 0.3169, 0.3205, 0.2703, 0.3537, 0.2846, 0.7073, 0.3101, 0.6974, 0.3327, 0.6768, 0.3239, 0.6875, 0.3115, 0.3627, 0.3297, 0.342, 0.3397, 0.3307, 0.3169, 0.3512, 0.3174, 0.6974, 0.3327, 0.6628, 0.3725, 0.6391, 0.3573, 0.6768, 0.3239, 0.4028, 0.3621, 0.3793, 0.3787, 0.342, 0.3397, 0.3627, 0.3297, 0.6628, 0.3725, 0.6268, 0.3958, 0.6183, 0.3752, 0.6391, 0.3573, 0.4246, 0.3793, 0.4169, 0.4006, 0.3793, 0.3787, 0.4028, 0.3621, 0.6268, 0.3958, 0.6048, 0.3978, 0.6008, 0.3779, 0.6183, 0.3752, 0.4424, 0.3812, 0.4393, 0.4015, 0.4169, 0.4006, 0.4246, 0.3793, 0.6048, 0.3978, 0.5531, 0.3905, 0.5597, 0.357, 0.6008, 0.3779, 0.4829, 0.3585, 0.4909, 0.3919, 0.4393, 0.4015, 0.4424, 0.3812, 0.5531, 0.3905, 0.5219, 0.386, 0.5211, 0.3439, 0.5597, 0.357, 0.5211, 0.3439, 0.5219, 0.386, 0.4909, 0.3919, 0.4829, 0.3585, 0.5773, 0.3402, 0.5998, 0.3448, 0.6008, 0.3779, 0.5597, 0.357, 0.4424, 0.3812, 0.442, 0.3478, 0.4646, 0.3422, 0.4829, 0.3585, 0.5998, 0.3448, 0.6155, 0.342, 0.6183, 0.3752, 0.6008, 0.3779, 0.4246, 0.3793, 0.426, 0.3456, 0.442, 0.3478, 0.4424, 0.3812, 0.6345, 0.3323, 0.6391, 0.3573, 0.6183, 0.3752, 0.6155, 0.342, 0.4246, 0.3793, 0.4028, 0.3621, 0.4064, 0.3365, 0.426, 0.3456, 0.6624, 0.3128, 0.6768, 0.3239, 0.6391, 0.3573, 0.6345, 0.3323, 0.4028, 0.3621, 0.3627, 0.3297, 0.3771, 0.3177, 0.4064, 0.3365, 0.6684, 0.298, 0.6875, 0.3115, 0.6768, 0.3239, 0.6624, 0.3128, 0.3627, 0.3297, 0.3512, 0.3174, 0.3703, 0.3026, 0.3771, 0.3177, 0.6641, 0.2779, 0.6839, 0.28, 0.6875, 0.3115, 0.6684, 0.298, 0.3512, 0.3174, 0.3537, 0.2846, 0.3741, 0.2818, 0.3703, 0.3026, 0.6392, 0.253, 0.6648, 0.2532, 0.6839, 0.28, 0.6641, 0.2779, 0.3537, 0.2846, 0.3727, 0.2564, 0.3989, 0.2556, 0.3741, 0.2818, 0.614, 0.2427, 0.6215, 0.2278, 0.6648, 0.2532, 0.6392, 0.253, 0.3727, 0.2564, 0.4165, 0.2295, 0.4245, 0.2445, 0.3989, 0.2556, 0.5729, 0.2586, 0.5531, 0.2096, 0.6215, 0.2278, 0.614, 0.2427, 0.4165, 0.2295, 0.4853, 0.2101, 0.4664, 0.2597, 0.4245, 0.2445, 0.5729, 0.2586, 0.5639, 0.272, 0.5198, 0.2489, 0.5531, 0.2096, 0.5198, 0.2489, 0.4759, 0.2731, 0.4664, 0.2597, 0.4853, 0.2101, 0.5773, 0.3402, 0.5597, 0.357, 0.5211, 0.3439, 0.5585, 0.3166, 0.5211, 0.3439, 0.4829, 0.3585, 0.4646, 0.3422, 0.4826, 0.3178, 0.5585, 0.3166, 0.5211, 0.3439, 0.5203, 0.2948, 0.5569, 0.2912, 0.5203, 0.2948, 0.5211, 0.3439, 0.4826, 0.3178, 0.4834, 0.2922, 0.5198, 0.2489, 0.5639, 0.272, 0.5569, 0.2912, 0.5203, 0.2948, 0.4834, 0.2922, 0.4759, 0.2731, 0.5198, 0.2489, 0.5203, 0.2948, 0.5255, 0.06897, 0.5189, 0.0679, 0.5189, 0.05968, 0.5364, 0.06207, 0.5189, 0.05968, 0.5189, 0.0679, 0.5124, 0.06896, 0.5015, 0.06204, 0.5312, 0.07383, 0.5255, 0.06897, 0.5364, 0.06207, 0.5428, 0.06409, 0.5015, 0.06204, 0.5124, 0.06896, 0.5066, 0.07381, 0.4951, 0.06405, 0.531, 0.08743, 0.5312, 0.07383, 0.5428, 0.06409, 0.5463, 0.07267, 0.4951, 0.06405, 0.5066, 0.07381, 0.5068, 0.08742, 0.4916, 0.07262, 0.5556, 0.1217, 0.532, 0.1277, 0.5327, 0.09092, 0.5483, 0.08489, 0.5052, 0.09091, 0.5058, 0.1277, 0.4822, 0.1218, 0.4895, 0.08486, 0.531, 0.08743, 0.5463, 0.07267, 0.5483, 0.08489, 0.5327, 0.09092, 0.4895, 0.08486, 0.4916, 0.07262, 0.5068, 0.08742, 0.5052, 0.09091, 0.5381, 0.1584, 0.519, 0.1517, 0.5189, 0.1284, 0.532, 0.1277, 0.5189, 0.1284, 0.519, 0.1517, 0.4999, 0.1584, 0.5058, 0.1277, 0.5327, 0.09092, 0.532, 0.1277, 0.5189, 0.1284, 0.5189, 0.09395, 0.5189, 0.1284, 0.5058, 0.1277, 0.5052, 0.09091, 0.5189, 0.09395, 0.5189, 0.08518, 0.531, 0.08743, 0.5327, 0.09092, 0.5189, 0.09395, 0.5052, 0.09091, 0.5068, 0.08742, 0.5189, 0.08518, 0.5189, 0.09395, 0.5484, 0.1736, 0.538, 0.176, 0.5352, 0.1668, 0.5381, 0.1584, 0.5028, 0.1669, 0.5001, 0.176, 0.4897, 0.1737, 0.4999, 0.1584, 0.5443, 0.1934, 0.5372, 0.1876, 0.538, 0.176, 0.5484, 0.1736, 0.5001, 0.176, 0.5009, 0.1876, 0.494, 0.1934, 0.4897, 0.1737, 0.5198, 0.2008, 0.5288, 0.1918, 0.5372, 0.1876, 0.5443, 0.1934, 0.5009, 0.1876, 0.5092, 0.1916, 0.5198, 0.2008, 0.494, 0.1934, 0.5176, 0.1906, 0.5191, 0.1854, 0.5288, 0.1918, 0.5198, 0.2008, 0.5092, 0.1916, 0.5191, 0.1854, 0.5176, 0.1906, 0.5198, 0.2008, 0.519, 0.1517, 0.5381, 0.1584, 0.5352, 0.1668, 0.519, 0.159, 0.5028, 0.1669, 0.4999, 0.1584, 0.519, 0.1517, 0.519, 0.159, 0.519, 0.159, 0.5352, 0.1668, 0.5311, 0.1716, 0.519, 0.1656, 0.5069, 0.1717, 0.5028, 0.1669, 0.519, 0.159, 0.519, 0.1656, 0.5191, 0.1854, 0.5191, 0.1795, 0.5282, 0.1863, 0.5288, 0.1918, 0.5098, 0.1863, 0.5191, 0.1795, 0.5191, 0.1854, 0.5092, 0.1916, 0.5288, 0.1918, 0.5282, 0.1863, 0.5335, 0.1842, 0.5372, 0.1876, 0.5045, 0.1842, 0.5098, 0.1863, 0.5092, 0.1916, 0.5009, 0.1876, 0.5372, 0.1876, 0.5335, 0.1842, 0.5334, 0.1767, 0.538, 0.176, 0.5046, 0.1768, 0.5045, 0.1842, 0.5009, 0.1876, 0.5001, 0.176, 0.538, 0.176, 0.5334, 0.1767, 0.5311, 0.1716, 0.5352, 0.1668, 0.5069, 0.1717, 0.5046, 0.1768, 0.5001, 0.176, 0.5028, 0.1669, 0.5191, 0.1795, 0.5334, 0.1767, 0.5335, 0.1842, 0.5282, 0.1863, 0.5045, 0.1842, 0.5046, 0.1768, 0.5191, 0.1795, 0.5098, 0.1863, 0.5191, 0.1795, 0.519, 0.1656, 0.5311, 0.1716, 0.5334, 0.1767, 0.5069, 0.1717, 0.519, 0.1656, 0.5191, 0.1795, 0.5046, 0.1768, 0.5198, 0.2008, 0.5443, 0.1934, 0.5531, 0.2096, 0.5198, 0.2489, 0.4853, 0.2101, 0.494, 0.1934, 0.5198, 0.2008, 0.5198, 0.2489, 0.5443, 0.1934, 0.5484, 0.1736, 0.5616, 0.1678, 0.5531, 0.2096, 0.4764, 0.168, 0.4897, 0.1737, 0.494, 0.1934, 0.4853, 0.2101, 0.5484, 0.1736, 0.5381, 0.1584, 0.5595, 0.1493, 0.5616, 0.1678, 0.4784, 0.1494, 0.4999, 0.1584, 0.4897, 0.1737, 0.4764, 0.168, 0.5381, 0.1584, 0.532, 0.1277, 0.5556, 0.1217, 0.5595, 0.1493, 0.4822, 0.1218, 0.5058, 0.1277, 0.4999, 0.1584, 0.4784, 0.1494, 0.5831, 0.1085, 0.5961, 0.1334, 0.5595, 0.1493, 0.5556, 0.1217, 0.4784, 0.1494, 0.4414, 0.1336, 0.4545, 0.1085, 0.4822, 0.1218, 0.5961, 0.1334, 0.6012, 0.1479, 0.5616, 0.1678, 0.5595, 0.1493, 0.4764, 0.168, 0.4363, 0.1482, 0.4414, 0.1336, 0.4784, 0.1494, 0.6055, 0.1651, 0.5531, 0.2096, 0.5616, 0.1678, 0.6012, 0.1479, 0.4764, 0.168, 0.4853, 0.2101, 0.432, 0.1656, 0.4363, 0.1482, 0.531, 0.08743, 0.5189, 0.08518, 0.5189, 0.08387, 0.5289, 0.08496, 0.5189, 0.08387, 0.5189, 0.08518, 0.5068, 0.08742, 0.5089, 0.08495, 0.5312, 0.07383, 0.531, 0.08743, 0.5289, 0.08496, 0.529, 0.07543, 0.5089, 0.08495, 0.5068, 0.08742, 0.5066, 0.07381, 0.5088, 0.07542, 0.5255, 0.06897, 0.5312, 0.07383, 0.529, 0.07543, 0.5238, 0.07051, 0.5088, 0.07542, 0.5066, 0.07381, 0.5124, 0.06896, 0.5141, 0.0705, 0.5189, 0.0679, 0.5255, 0.06897, 0.5238, 0.07051, 0.5189, 0.06947, 0.5141, 0.0705, 0.5124, 0.06896, 0.5189, 0.0679, 0.5189, 0.06947, 0.5189, 0.06947, 0.5238, 0.07051, 0.5216, 0.07497, 0.5189, 0.07426, 0.5163, 0.07497, 0.5141, 0.0705, 0.5189, 0.06947, 0.5189, 0.07426, 0.5238, 0.07051, 0.529, 0.07543, 0.5242, 0.07669, 0.5216, 0.07497, 0.5136, 0.07668, 0.5088, 0.07542, 0.5141, 0.0705, 0.5163, 0.07497, 0.529, 0.07543, 0.5289, 0.08496, 0.5246, 0.07989, 0.5242, 0.07669, 0.5133, 0.07988, 0.5089, 0.08495, 0.5088, 0.07542, 0.5136, 0.07668, 0.5289, 0.08496, 0.5189, 0.08387, 0.5189, 0.07933, 0.5246, 0.07989, 0.5189, 0.07933, 0.5189, 0.08387, 0.5089, 0.08495, 0.5133, 0.07988, 0.5189, 0.07933, 0.5189, 0.07426, 0.5216, 0.07497, 0.5246, 0.07989, 0.5163, 0.07497, 0.5189, 0.07426, 0.5189, 0.07933, 0.5133, 0.07988, 0.5246, 0.07989, 0.5216, 0.07497, 0.5242, 0.07669, 0.5136, 0.07668, 0.5163, 0.07497, 0.5133, 0.07988, 0.5569, 0.2912, 0.5639, 0.272, 0.5718, 0.2773, 0.5684, 0.2929, 0.4681, 0.2786, 0.4759, 0.2731, 0.4834, 0.2922, 0.472, 0.2943, 0.5585, 0.3166, 0.5569, 0.2912, 0.5684, 0.2929, 0.5731, 0.3114, 0.472, 0.2943, 0.4834, 0.2922, 0.4826, 0.3178, 0.4678, 0.3131, 0.5773, 0.3402, 0.5585, 0.3166, 0.5731, 0.3114, 0.5849, 0.3277, 0.4678, 0.3131, 0.4826, 0.3178, 0.4646, 0.3422, 0.4565, 0.33, 0.5639, 0.272, 0.5729, 0.2586, 0.5807, 0.2666, 0.5718, 0.2773, 0.4587, 0.268, 0.4664, 0.2597, 0.4759, 0.2731, 0.4681, 0.2786, 0.5729, 0.2586, 0.614, 0.2427, 0.6117, 0.2557, 0.5807, 0.2666, 0.4271, 0.2577, 0.4245, 0.2445, 0.4664, 0.2597, 0.4587, 0.268, 0.614, 0.2427, 0.6392, 0.253, 0.6325, 0.2629, 0.6117, 0.2557, 0.4061, 0.2655, 0.3989, 0.2556, 0.4245, 0.2445, 0.4271, 0.2577, 0.6392, 0.253, 0.6641, 0.2779, 0.6537, 0.28, 0.6325, 0.2629, 0.3849, 0.2836, 0.3741, 0.2818, 0.3989, 0.2556, 0.4061, 0.2655, 0.6641, 0.2779, 0.6684, 0.298, 0.6561, 0.2976, 0.6537, 0.28, 0.383, 0.3019, 0.3703, 0.3026, 0.3741, 0.2818, 0.3849, 0.2836, 0.6684, 0.298, 0.6624, 0.3128, 0.6528, 0.3102, 0.6561, 0.2976, 0.3869, 0.3146, 0.3771, 0.3177, 0.3703, 0.3026, 0.383, 0.3019, 0.6624, 0.3128, 0.6345, 0.3323, 0.629, 0.3239, 0.6528, 0.3102, 0.4116, 0.3277, 0.4064, 0.3365, 0.3771, 0.3177, 0.3869, 0.3146, 0.6345, 0.3323, 0.6155, 0.342, 0.6144, 0.332, 0.629, 0.3239, 0.4267, 0.3354, 0.426, 0.3456, 0.4064, 0.3365, 0.4116, 0.3277, 0.6155, 0.342, 0.5998, 0.3448, 0.601, 0.3336, 0.6144, 0.332, 0.4403, 0.3365, 0.442, 0.3478, 0.426, 0.3456, 0.4267, 0.3354, 0.5998, 0.3448, 0.5773, 0.3402, 0.5849, 0.3277, 0.601, 0.3336, 0.4565, 0.33, 0.4646, 0.3422, 0.442, 0.3478, 0.4403, 0.3365, 0.601, 0.3336, 0.5849, 0.3277, 0.5906, 0.3215, 0.6018, 0.3285, 0.4504, 0.3239, 0.4565, 0.33, 0.4403, 0.3365, 0.4394, 0.3313, 0.6144, 0.332, 0.601, 0.3336, 0.6018, 0.3285, 0.6133, 0.3271, 0.4394, 0.3313, 0.4403, 0.3365, 0.4267, 0.3354, 0.4276, 0.3304, 0.629, 0.3239, 0.6144, 0.332, 0.6133, 0.3271, 0.6269, 0.3205, 0.4276, 0.3304, 0.4267, 0.3354, 0.4116, 0.3277, 0.4136, 0.3242, 0.6528, 0.3102, 0.629, 0.3239, 0.6269, 0.3205, 0.6462, 0.3064, 0.4136, 0.3242, 0.4116, 0.3277, 0.3869, 0.3146, 0.3934, 0.3105, 0.6561, 0.2976, 0.6528, 0.3102, 0.6462, 0.3064, 0.6495, 0.2962, 0.3934, 0.3105, 0.3869, 0.3146, 0.383, 0.3019, 0.3897, 0.3002, 0.6537, 0.28, 0.6561, 0.2976, 0.6495, 0.2962, 0.6478, 0.2835, 0.3897, 0.3002, 0.383, 0.3019, 0.3849, 0.2836, 0.391, 0.2871, 0.6325, 0.2629, 0.6537, 0.28, 0.6478, 0.2835, 0.6298, 0.2673, 0.391, 0.2871, 0.3849, 0.2836, 0.4061, 0.2655, 0.4089, 0.27, 0.6117, 0.2557, 0.6325, 0.2629, 0.6298, 0.2673, 0.6126, 0.2616, 0.4089, 0.27, 0.4061, 0.2655, 0.4271, 0.2577, 0.4263, 0.2637, 0.5807, 0.2666, 0.6117, 0.2557, 0.6126, 0.2616, 0.5852, 0.271, 0.4263, 0.2637, 0.4271, 0.2577, 0.4587, 0.268, 0.4544, 0.2726, 0.5718, 0.2773, 0.5807, 0.2666, 0.5852, 0.271, 0.5781, 0.2819, 0.4544, 0.2726, 0.4587, 0.268, 0.4681, 0.2786, 0.4618, 0.2834, 0.5849, 0.3277, 0.5731, 0.3114, 0.5795, 0.3093, 0.5906, 0.3215, 0.4612, 0.3112, 0.4678, 0.3131, 0.4565, 0.33, 0.4504, 0.3239, 0.5731, 0.3114, 0.5684, 0.2929, 0.5775, 0.2938, 0.5795, 0.3093, 0.4628, 0.2954, 0.472, 0.2943, 0.4678, 0.3131, 0.4612, 0.3112, 0.5684, 0.2929, 0.5718, 0.2773, 0.5781, 0.2819, 0.5775, 0.2938, 0.4618, 0.2834, 0.4681, 0.2786, 0.472, 0.2943, 0.4628, 0.2954, 0.5219, 0.386, 0.5531, 0.3905, 0.5532, 0.4331, 0.523, 0.4336, 0.4928, 0.4345, 0.4909, 0.3919, 0.5219, 0.386, 0.523, 0.4336, 0.5531, 0.3905, 0.6048, 0.3978, 0.6098, 0.4315, 0.5532, 0.4331, 0.4359, 0.4357, 0.4393, 0.4015, 0.4909, 0.3919, 0.4928, 0.4345, 0.6048, 0.3978, 0.6268, 0.3958, 0.6482, 0.4193, 0.6098, 0.4315, 0.3965, 0.4254, 0.4169, 0.4006, 0.4393, 0.4015, 0.4359, 0.4357, 0.6268, 0.3958, 0.6628, 0.3725, 0.6921, 0.3883, 0.6482, 0.4193, 0.3503, 0.3962, 0.3793, 0.3787, 0.4169, 0.4006, 0.3965, 0.4254, 0.6628, 0.3725, 0.6974, 0.3327, 0.7263, 0.3418, 0.6921, 0.3883, 0.3128, 0.3506, 0.342, 0.3397, 0.3793, 0.3787, 0.3503, 0.3962, 0.6974, 0.3327, 0.7073, 0.3101, 0.7359, 0.3121, 0.7263, 0.3418, 0.3011, 0.3206, 0.3307, 0.3169, 0.342, 0.3397, 0.3128, 0.3506, 0.7073, 0.3101, 0.7153, 0.2654, 0.7299, 0.2564, 0.7359, 0.3121, 0.3049, 0.2611, 0.3205, 0.2703, 0.3307, 0.3169, 0.3011, 0.3206, 0.7153, 0.2654, 0.6764, 0.2332, 0.6982, 0.2169, 0.7299, 0.2564, 0.3374, 0.2192, 0.3603, 0.2359, 0.3205, 0.2703, 0.3049, 0.2611, 0.6764, 0.2332, 0.6474, 0.2005, 0.6631, 0.1907, 0.6982, 0.2169, 0.3735, 0.1919, 0.3897, 0.2019, 0.3603, 0.2359, 0.3374, 0.2192, 0.6269, 0.01561, 0.6494, 0.02238, 0.6605, 0.07608, 0.6214, 0.04809, 0.3768, 0.0753, 0.3888, 0.02159, 0.4113, 0.01513, 0.4164, 0.04763, 0.5675, 0.000144, 0.6269, 0.01561, 0.6214, 0.04809, 0.5772, 0.0328, 0.4164, 0.04763, 0.4113, 0.01513, 0.4706, 0.000144, 0.4608, 0.03266, 0.5189, 0.02489, 0.5675, 0.000144, 0.5772, 0.0328, 0.5474, 0.04172, 0.4608, 0.03266, 0.4706, 0.000144, 0.5189, 0.02489, 0.4905, 0.04167, 0.5403, 0.05381, 0.5189, 0.05029, 0.5189, 0.02489, 0.5474, 0.04172, 0.5189, 0.02489, 0.5189, 0.05029, 0.4976, 0.05377, 0.4905, 0.04167, 0.5519, 0.05834, 0.5403, 0.05381, 0.5474, 0.04172, 0.5581, 0.05387, 0.4905, 0.04167, 0.4976, 0.05377, 0.486, 0.05827, 0.4798, 0.05378, 0.5551, 0.0619, 0.5519, 0.05834, 0.5581, 0.05387, 0.577, 0.058, 0.4798, 0.05378, 0.486, 0.05827, 0.4828, 0.06183, 0.4609, 0.05785, 0.5638, 0.07659, 0.5551, 0.0619, 0.577, 0.058, 0.6117, 0.07827, 0.4609, 0.05785, 0.4828, 0.06183, 0.474, 0.07651, 0.4259, 0.07799, 0.577, 0.058, 0.5772, 0.0328, 0.6214, 0.04809, 0.6117, 0.07827, 0.4164, 0.04763, 0.4608, 0.03266, 0.4609, 0.05785, 0.4259, 0.07799, 0.577, 0.058, 0.5581, 0.05387, 0.5474, 0.04172, 0.5772, 0.0328, 0.4905, 0.04167, 0.4798, 0.05378, 0.4609, 0.05785, 0.4608, 0.03266, 0.6267, 0.1114, 0.6117, 0.07827, 0.6214, 0.04809, 0.6605, 0.07608, 0.4164, 0.04763, 0.4259, 0.07799, 0.4106, 0.1112, 0.3768, 0.0753, 0.5831, 0.1085, 0.5638, 0.07659, 0.6117, 0.07827, 0.6267, 0.1114, 0.4259, 0.07799, 0.474, 0.07651, 0.4545, 0.1085, 0.4106, 0.1112, 0.5961, 0.1334, 0.6295, 0.1305, 0.6235, 0.1468, 0.6012, 0.1479, 0.4137, 0.1472, 0.4076, 0.1306, 0.4414, 0.1336, 0.4363, 0.1482, 0.5831, 0.1085, 0.6267, 0.1114, 0.6295, 0.1305, 0.5961, 0.1334, 0.4076, 0.1306, 0.4106, 0.1112, 0.4545, 0.1085, 0.4414, 0.1336, 0.6055, 0.1651, 0.6012, 0.1479, 0.6235, 0.1468, 0.6193, 0.1598, 0.4137, 0.1472, 0.4363, 0.1482, 0.432, 0.1656, 0.418, 0.1604, 0.6055, 0.1651, 0.6193, 0.1598, 0.6631, 0.1907, 0.6474, 0.2005, 0.3735, 0.1919, 0.418, 0.1604, 0.432, 0.1656, 0.3897, 0.2019, 0.9459, 0.07957, 0.8862, 0.1218, 0.8491, 0.09973, 0.8918, 0.03692, 0.1831, 0.09213, 0.1413, 0.1125, 0.07896, 0.06072, 0.1423, 0.02147, 0.8918, 0.03692, 0.8491, 0.09973, 0.7885, 0.08083, 0.8056, 0.01079, 0.2464, 0.07651, 0.1831, 0.09213, 0.1423, 0.02147, 0.2326, 0.003484, 0.8056, 0.01079, 0.7885, 0.08083, 0.687, 0.0772, 0.6724, 0.0222, 0.3499, 0.07596, 0.2464, 0.07651, 0.2326, 0.003484, 0.366, 0.02099, 0.6724, 0.0222, 0.687, 0.0772, 0.6605, 0.07608, 0.6494, 0.02238, 0.3768, 0.0753, 0.3499, 0.07596, 0.366, 0.02099, 0.3888, 0.02159, 0.6267, 0.1114, 0.6605, 0.07608, 0.687, 0.0772, 0.6295, 0.1305, 0.3499, 0.07596, 0.3768, 0.0753, 0.4106, 0.1112, 0.4076, 0.1306, 0.7299, 0.2564, 0.6982, 0.2169, 0.7602, 0.1932, 0.789, 0.2333, 0.2716, 0.1939, 0.3374, 0.2192, 0.3049, 0.2611, 0.2413, 0.237, 0.9945, 0.1677, 0.9091, 0.1833, 0.8862, 0.1218, 0.9459, 0.07957, 0.1413, 0.1125, 0.1079, 0.1791, 0.01183, 0.1554, 0.07896, 0.06072, 0.9117, 0.4024, 0.8629, 0.3386, 0.8941, 0.3019, 0.9629, 0.3448, 0.1238, 0.3155, 0.1606, 0.3568, 0.1064, 0.4327, 0.04397, 0.367, 0.9629, 0.3448, 0.8941, 0.3019, 0.9154, 0.2598, 0.9999, 0.2546, 0.09896, 0.267, 0.1238, 0.3155, 0.04397, 0.367, 0.000144, 0.2591, 0.9999, 0.2546, 0.9154, 0.2598, 0.9091, 0.1833, 0.9945, 0.1677, 0.1079, 0.1791, 0.09896, 0.267, 0.000144, 0.2591, 0.01183, 0.1554, 0.7495, 0.3347, 0.7359, 0.3121, 0.7663, 0.3008, 0.7892, 0.3137, 0.2674, 0.3101, 0.3011, 0.3206, 0.2882, 0.3465, 0.243, 0.3256, 0.7892, 0.3137, 0.7663, 0.3008, 0.8153, 0.2764, 0.8462, 0.2934, 0.2131, 0.2852, 0.2674, 0.3101, 0.243, 0.3256, 0.1785, 0.305, 0.8462, 0.2934, 0.8153, 0.2764, 0.845, 0.2564, 0.8735, 0.2659, 0.1797, 0.2633, 0.2131, 0.2852, 0.1785, 0.305, 0.1471, 0.2743, 0.8735, 0.2659, 0.845, 0.2564, 0.8591, 0.2282, 0.887, 0.2338, 0.1628, 0.2317, 0.1797, 0.2633, 0.1471, 0.2743, 0.1315, 0.2376, 0.8424, 0.1952, 0.875, 0.1847, 0.887, 0.2338, 0.8591, 0.2282, 0.1315, 0.2376, 0.1452, 0.1827, 0.1768, 0.1962, 0.1628, 0.2317, 0.9091, 0.1833, 0.9154, 0.2598, 0.887, 0.2338, 0.875, 0.1847, 0.1315, 0.2376, 0.09896, 0.267, 0.1079, 0.1791, 0.1452, 0.1827, 0.9154, 0.2598, 0.8941, 0.3019, 0.8735, 0.2659, 0.887, 0.2338, 0.1471, 0.2743, 0.1238, 0.3155, 0.09896, 0.267, 0.1315, 0.2376, 0.8941, 0.3019, 0.8629, 0.3386, 0.8462, 0.2934, 0.8735, 0.2659, 0.1785, 0.305, 0.1606, 0.3568, 0.1238, 0.3155, 0.1471, 0.2743, 0.8629, 0.3386, 0.7943, 0.3641, 0.7892, 0.3137, 0.8462, 0.2934, 0.243, 0.3256, 0.2398, 0.3826, 0.1606, 0.3568, 0.1785, 0.305, 0.7702, 0.3795, 0.7495, 0.3347, 0.7892, 0.3137, 0.7943, 0.3641, 0.243, 0.3256, 0.2882, 0.3465, 0.2681, 0.3987, 0.2398, 0.3826, 0.8455, 0.45, 0.7943, 0.3641, 0.8629, 0.3386, 0.9117, 0.4024, 0.1606, 0.3568, 0.2398, 0.3826, 0.1853, 0.4841, 0.1064, 0.4327, 0.8159, 0.4454, 0.7706, 0.4443, 0.7557, 0.4186, 0.7702, 0.3795, 0.287, 0.4429, 0.2714, 0.4733, 0.2193, 0.4772, 0.2681, 0.3987, 0.8159, 0.4454, 0.7702, 0.3795, 0.7943, 0.3641, 0.8455, 0.45, 0.2398, 0.3826, 0.2681, 0.3987, 0.2193, 0.4772, 0.1853, 0.4841, 0.8198, 0.4681, 0.8159, 0.4454, 0.8455, 0.45, 0.1853, 0.4841, 0.2193, 0.4772, 0.2159, 0.5036, 0.7359, 0.3121, 0.7299, 0.2564, 0.789, 0.2333, 0.7663, 0.3008, 0.2413, 0.237, 0.3049, 0.2611, 0.3011, 0.3206, 0.2674, 0.3101, 0.789, 0.2333, 0.8096, 0.2339, 0.8153, 0.2764, 0.7663, 0.3008, 0.2131, 0.2852, 0.2192, 0.2374, 0.2413, 0.237, 0.2674, 0.3101, 0.8096, 0.2339, 0.8293, 0.2196, 0.845, 0.2564, 0.8153, 0.2764, 0.1797, 0.2633, 0.1991, 0.2225, 0.2192, 0.2374, 0.2131, 0.2852, 0.8424, 0.1952, 0.8591, 0.2282, 0.845, 0.2564, 0.8293, 0.2196, 0.1797, 0.2633, 0.1628, 0.2317, 0.1768, 0.1962, 0.1991, 0.2225, 0.687, 0.0772, 0.7885, 0.08083, 0.7865, 0.1176, 0.7155, 0.1397, 0.2467, 0.1148, 0.2464, 0.07651, 0.3499, 0.07596, 0.3195, 0.1394, 0.7602, 0.1932, 0.7155, 0.1397, 0.7865, 0.1176, 0.7855, 0.1523, 0.2467, 0.1148, 0.3195, 0.1394, 0.2716, 0.1939, 0.246, 0.151, 0.6982, 0.2169, 0.6631, 0.1907, 0.7155, 0.1397, 0.7602, 0.1932, 0.3195, 0.1394, 0.3735, 0.1919, 0.3374, 0.2192, 0.2716, 0.1939, 0.6631, 0.1907, 0.6235, 0.1468, 0.6295, 0.1305, 0.7155, 0.1397, 0.4076, 0.1306, 0.4137, 0.1472, 0.3735, 0.1919, 0.3195, 0.1394, 0.6295, 0.1305, 0.687, 0.0772, 0.7155, 0.1397, 0.3195, 0.1394, 0.3499, 0.07596, 0.4076, 0.1306, 0.6631, 0.1907, 0.6193, 0.1598, 0.6235, 0.1468, 0.4137, 0.1472, 0.418, 0.1604, 0.3735, 0.1919, 0.8424, 0.1952, 0.8374, 0.1564, 0.8582, 0.1378, 0.875, 0.1847, 0.1717, 0.1323, 0.1966, 0.1552, 0.1768, 0.1962, 0.1452, 0.1827, 0.9091, 0.1833, 0.875, 0.1847, 0.8582, 0.1378, 0.8862, 0.1218, 0.1717, 0.1323, 0.1452, 0.1827, 0.1079, 0.1791, 0.1413, 0.1125, 0.7855, 0.1523, 0.7865, 0.1176, 0.8582, 0.1378, 0.8374, 0.1564, 0.1717, 0.1323, 0.2467, 0.1148, 0.246, 0.151, 0.1966, 0.1552, 0.7885, 0.08083, 0.8491, 0.09973, 0.8582, 0.1378, 0.7865, 0.1176, 0.1717, 0.1323, 0.1831, 0.09213, 0.2464, 0.07651, 0.2467, 0.1148, 0.8862, 0.1218, 0.8582, 0.1378, 0.8491, 0.09973, 0.1831, 0.09213, 0.1717, 0.1323, 0.1413, 0.1125, 0.5062, 0.9049, 0.4324, 0.8949, 0.4388, 0.8702, 0.4911, 0.8817, 0.3159, 0.8682, 0.3216, 0.8932, 0.2472, 0.9012, 0.263, 0.8783, 0.5062, 0.9049, 0.4911, 0.8817, 0.5728, 0.8605, 0.6048, 0.8799, 0.1815, 0.8547, 0.263, 0.8783, 0.2472, 0.9012, 0.1487, 0.8733, 0.6048, 0.8799, 0.5728, 0.8605, 0.5864, 0.794, 0.62, 0.7916, 0.1697, 0.7875, 0.1815, 0.8547, 0.1487, 0.8733, 0.1361, 0.7841, 0.62, 0.7916, 0.5864, 0.794, 0.549, 0.7464, 0.5638, 0.7392, 0.2087, 0.7409, 0.1697, 0.7875, 0.1361, 0.7841, 0.1941, 0.7332, 0.5638, 0.7392, 0.549, 0.7464, 0.5003, 0.7117, 0.5083, 0.6977, 0.2584, 0.7075, 0.2087, 0.7409, 0.1941, 0.7332, 0.2508, 0.6932, 0.5083, 0.6977, 0.5003, 0.7117, 0.4386, 0.6807, 0.4348, 0.6589, 0.321, 0.678, 0.2584, 0.7075, 0.2508, 0.6932, 0.3253, 0.6562, 0.5003, 0.7117, 0.5057, 0.7309, 0.453, 0.7, 0.4386, 0.6807, 0.3061, 0.697, 0.2525, 0.7266, 0.2584, 0.7075, 0.321, 0.678, 0.549, 0.7464, 0.5429, 0.7558, 0.5057, 0.7309, 0.5003, 0.7117, 0.2525, 0.7266, 0.2146, 0.7504, 0.2087, 0.7409, 0.2584, 0.7075, 0.5864, 0.794, 0.5681, 0.7874, 0.5429, 0.7558, 0.549, 0.7464, 0.2146, 0.7504, 0.1883, 0.7814, 0.1697, 0.7875, 0.2087, 0.7409, 0.5728, 0.8605, 0.5555, 0.8264, 0.5681, 0.7874, 0.5864, 0.794, 0.1883, 0.7814, 0.1998, 0.8209, 0.1815, 0.8547, 0.1697, 0.7875, 0.4911, 0.8817, 0.5012, 0.8444, 0.5555, 0.8264, 0.5728, 0.8605, 0.1998, 0.8209, 0.2538, 0.8405, 0.263, 0.8783, 0.1815, 0.8547, 0.4911, 0.8817, 0.4388, 0.8702, 0.4578, 0.84, 0.5012, 0.8444, 0.2976, 0.8374, 0.3159, 0.8682, 0.263, 0.8783, 0.2538, 0.8405, 0.7602, 0.1932, 0.7855, 0.1523, 0.796, 0.177, 0.7832, 0.1874, 0.2336, 0.1756, 0.246, 0.151, 0.2716, 0.1939, 0.247, 0.1871, 0.391, 0.6119, 0.4348, 0.6589, 0.4386, 0.6807, 0.3948, 0.6861, 0.321, 0.678, 0.3253, 0.6562, 0.3699, 0.6102, 0.3648, 0.6844, 0.789, 0.2333, 0.7602, 0.1932, 0.7832, 0.1874, 0.8096, 0.2339, 0.247, 0.1871, 0.2716, 0.1939, 0.2413, 0.237, 0.2192, 0.2374, 0.3917, 0.8621, 0.4016, 0.8415, 0.4388, 0.8702, 0.4324, 0.8949, 0.3159, 0.8682, 0.354, 0.8403, 0.3634, 0.8613, 0.3216, 0.8932, 0.4386, 0.6807, 0.453, 0.7, 0.435, 0.7183, 0.3948, 0.6861, 0.3237, 0.7157, 0.3061, 0.697, 0.321, 0.678, 0.3648, 0.6844, 0.4337, 0.7297, 0.3847, 0.7103, 0.3948, 0.6861, 0.435, 0.7183, 0.3648, 0.6844, 0.3744, 0.709, 0.3247, 0.7272, 0.3237, 0.7157, 0.411, 0.7477, 0.3847, 0.7103, 0.4337, 0.7297, 0.4278, 0.7428, 0.3247, 0.7272, 0.3744, 0.709, 0.347, 0.7458, 0.3303, 0.7405, 0.4181, 0.7849, 0.3847, 0.7954, 0.3847, 0.7103, 0.411, 0.7477, 0.3744, 0.709, 0.3723, 0.7945, 0.339, 0.7831, 0.347, 0.7458, 0.4016, 0.8415, 0.3847, 0.7954, 0.4181, 0.7849, 0.4313, 0.8175, 0.339, 0.7831, 0.3723, 0.7945, 0.354, 0.8403, 0.3248, 0.8155, 0.4388, 0.8702, 0.4016, 0.8415, 0.4313, 0.8175, 0.4578, 0.84, 0.3248, 0.8155, 0.354, 0.8403, 0.3159, 0.8682, 0.2976, 0.8374, 0.8096, 0.2339, 0.8163, 0.2031, 0.8251, 0.2098, 0.8293, 0.2196, 0.1998, 0.2148, 0.2098, 0.2062, 0.2192, 0.2374, 0.1991, 0.2225, 0.8096, 0.2339, 0.7832, 0.1874, 0.8022, 0.1846, 0.8163, 0.2031, 0.2265, 0.1831, 0.247, 0.1871, 0.2192, 0.2374, 0.2098, 0.2062, 0.7832, 0.1874, 0.796, 0.177, 0.8022, 0.1846, 0.2265, 0.1831, 0.2336, 0.1756, 0.247, 0.1871, 0.4578, 0.84, 0.4313, 0.8175, 0.4485, 0.8046, 0.4734, 0.8247, 0.3079, 0.802, 0.3248, 0.8155, 0.2976, 0.8374, 0.2824, 0.8215, 0.4313, 0.8175, 0.4181, 0.7849, 0.4359, 0.7796, 0.4485, 0.8046, 0.3212, 0.7772, 0.339, 0.7831, 0.3248, 0.8155, 0.3079, 0.802, 0.4181, 0.7849, 0.411, 0.7477, 0.4237, 0.7542, 0.4359, 0.7796, 0.3341, 0.752, 0.347, 0.7458, 0.339, 0.7831, 0.3212, 0.7772, 0.411, 0.7477, 0.4278, 0.7428, 0.4379, 0.7498, 0.4237, 0.7542, 0.3199, 0.7473, 0.3303, 0.7405, 0.347, 0.7458, 0.3341, 0.752, 0.4278, 0.7428, 0.4337, 0.7297, 0.4454, 0.732, 0.4379, 0.7498, 0.3129, 0.7292, 0.3247, 0.7272, 0.3303, 0.7405, 0.3199, 0.7473, 0.4337, 0.7297, 0.435, 0.7183, 0.441, 0.7244, 0.4454, 0.732, 0.3175, 0.7217, 0.3237, 0.7157, 0.3247, 0.7272, 0.3129, 0.7292, 0.435, 0.7183, 0.453, 0.7, 0.4553, 0.7137, 0.441, 0.7244, 0.3035, 0.7107, 0.3061, 0.697, 0.3237, 0.7157, 0.3175, 0.7217, 0.5012, 0.8444, 0.4578, 0.84, 0.4734, 0.8247, 0.5125, 0.8288, 0.2824, 0.8215, 0.2976, 0.8374, 0.2538, 0.8405, 0.243, 0.8246, 0.5555, 0.8264, 0.5012, 0.8444, 0.5125, 0.8288, 0.5509, 0.8118, 0.243, 0.8246, 0.2538, 0.8405, 0.1998, 0.8209, 0.2048, 0.8064, 0.5681, 0.7874, 0.5555, 0.8264, 0.5509, 0.8118, 0.5521, 0.7877, 0.2048, 0.8064, 0.1998, 0.8209, 0.1883, 0.7814, 0.2043, 0.7822, 0.5429, 0.7558, 0.5681, 0.7874, 0.5521, 0.7877, 0.5394, 0.7645, 0.2043, 0.7822, 0.1883, 0.7814, 0.2146, 0.7504, 0.2178, 0.7593, 0.5057, 0.7309, 0.5429, 0.7558, 0.5394, 0.7645, 0.5084, 0.7431, 0.2178, 0.7593, 0.2146, 0.7504, 0.2525, 0.7266, 0.2494, 0.7387, 0.453, 0.7, 0.5057, 0.7309, 0.5084, 0.7431, 0.4553, 0.7137, 0.2494, 0.7387, 0.2525, 0.7266, 0.3061, 0.697, 0.3035, 0.7107, 0.4379, 0.7498, 0.4454, 0.732, 0.4708, 0.7484, 0.4548, 0.7617, 0.287, 0.745, 0.3129, 0.7292, 0.3199, 0.7473, 0.3027, 0.7587, 0.4548, 0.7617, 0.4708, 0.7484, 0.4889, 0.7705, 0.4754, 0.7839, 0.2683, 0.7667, 0.287, 0.745, 0.3027, 0.7587, 0.2814, 0.7805, 0.4754, 0.7839, 0.4889, 0.7705, 0.5037, 0.7876, 0.4945, 0.8025, 0.253, 0.7834, 0.2683, 0.7667, 0.2814, 0.7805, 0.2618, 0.7986, 0.4945, 0.8025, 0.5037, 0.7876, 0.5186, 0.7916, 0.5168, 0.8073, 0.2379, 0.787, 0.253, 0.7834, 0.2618, 0.7986, 0.2392, 0.8029, 0.5125, 0.8288, 0.4734, 0.8247, 0.4945, 0.8025, 0.5168, 0.8073, 0.2618, 0.7986, 0.2824, 0.8215, 0.243, 0.8246, 0.2392, 0.8029, 0.4485, 0.8046, 0.4754, 0.7839, 0.4945, 0.8025, 0.4734, 0.8247, 0.2618, 0.7986, 0.2814, 0.7805, 0.3079, 0.802, 0.2824, 0.8215, 0.4485, 0.8046, 0.4359, 0.7796, 0.4548, 0.7617, 0.4754, 0.7839, 0.3027, 0.7587, 0.3212, 0.7772, 0.3079, 0.802, 0.2814, 0.7805, 0.4379, 0.7498, 0.4548, 0.7617, 0.4359, 0.7796, 0.4237, 0.7542, 0.3212, 0.7772, 0.3027, 0.7587, 0.3199, 0.7473, 0.3341, 0.752, 0.441, 0.7244, 0.4553, 0.7137, 0.4708, 0.7484, 0.4454, 0.732, 0.287, 0.745, 0.3035, 0.7107, 0.3175, 0.7217, 0.3129, 0.7292, 0.5084, 0.7431, 0.4889, 0.7705, 0.4708, 0.7484, 0.4553, 0.7137, 0.287, 0.745, 0.2683, 0.7667, 0.2494, 0.7387, 0.3035, 0.7107, 0.5394, 0.7645, 0.5037, 0.7876, 0.4889, 0.7705, 0.5084, 0.7431, 0.2683, 0.7667, 0.253, 0.7834, 0.2178, 0.7593, 0.2494, 0.7387, 0.5521, 0.7877, 0.5186, 0.7916, 0.5037, 0.7876, 0.5394, 0.7645, 0.253, 0.7834, 0.2379, 0.787, 0.2043, 0.7822, 0.2178, 0.7593, 0.5509, 0.8118, 0.5168, 0.8073, 0.5186, 0.7916, 0.5521, 0.7877, 0.2379, 0.787, 0.2392, 0.8029, 0.2048, 0.8064, 0.2043, 0.7822, 0.5125, 0.8288, 0.5168, 0.8073, 0.5509, 0.8118, 0.2048, 0.8064, 0.2392, 0.8029, 0.243, 0.8246, 0.5083, 0.6977, 0.4348, 0.6589, 0.4841, 0.6288, 0.5434, 0.6835, 0.2769, 0.6251, 0.3253, 0.6562, 0.2508, 0.6932, 0.2161, 0.6781, 0.5638, 0.7392, 0.5083, 0.6977, 0.5434, 0.6835, 0.5811, 0.7269, 0.2161, 0.6781, 0.2508, 0.6932, 0.1941, 0.7332, 0.1772, 0.7204, 0.62, 0.7916, 0.5638, 0.7392, 0.5811, 0.7269, 0.6167, 0.76, 0.1772, 0.7204, 0.1941, 0.7332, 0.1361, 0.7841, 0.1404, 0.7524, 0.7075, 0.7599, 0.62, 0.7916, 0.6167, 0.76, 0.6606, 0.7412, 0.1404, 0.7524, 0.1361, 0.7841, 0.04953, 0.7488, 0.09704, 0.7321, 0.7455, 0.6521, 0.7075, 0.7599, 0.6606, 0.7412, 0.6773, 0.6704, 0.09704, 0.7321, 0.04953, 0.7488, 0.01941, 0.6397, 0.08356, 0.662, 0.7408, 0.5724, 0.7455, 0.6521, 0.6773, 0.6704, 0.6714, 0.5927, 0.08356, 0.662, 0.01941, 0.6397, 0.03366, 0.5644, 0.09282, 0.5899, 0.6773, 0.6704, 0.5434, 0.6835, 0.4841, 0.6288, 0.6714, 0.5927, 0.2769, 0.6251, 0.2161, 0.6781, 0.08356, 0.662, 0.09282, 0.5899, 0.6773, 0.6704, 0.6606, 0.7412, 0.5811, 0.7269, 0.5434, 0.6835, 0.1772, 0.7204, 0.09704, 0.7321, 0.08356, 0.662, 0.2161, 0.6781, 0.6606, 0.7412, 0.6167, 0.76, 0.5811, 0.7269, 0.1772, 0.7204, 0.1404, 0.7524, 0.09704, 0.7321, 0.8424, 0.1952, 0.8293, 0.2196, 0.8346, 0.2069, 0.8347, 0.207, 0.03366, 0.5644, 0.05122, 0.5227, 0.145, 0.5626, 0.09282, 0.5899, 0.6204, 0.5657, 0.6714, 0.5927, 0.4841, 0.6288, 0.4981, 0.5523, 0.2769, 0.6251, 0.09282, 0.5899, 0.145, 0.5626, 0.2642, 0.5501, 0.391, 0.6119, 0.4981, 0.5523, 0.4841, 0.6288, 0.4348, 0.6589, 0.2769, 0.6251, 0.2642, 0.5501, 0.3699, 0.6102, 0.3253, 0.6562])
me_suzanne.update()

# ---- objects
ob_suzanne = bpy.data.objects.new('Suzanne', me_suzanne)
ob_camera = bpy.data.objects.new('Camera', cam_camera_001)
ob_sun = bpy.data.objects.new('Sun', light_sun)
ob_backlight = bpy.data.objects.new('Backlight', light_sun_001)

# ---- transforms, parenting, visibility, modifiers, constraints
ob_suzanne.location = (0.0, 0.0, 0.0)
ob_suzanne.rotation_euler = (0.0, -0.0, -1.963)
ob_camera.location = (3.02e-06, 20.0, 20.0)
ob_camera.rotation_euler = (0.7854, -1.57e-16, 3.142)
ob_sun.location = (0.0, 0.0, 0.0)
ob_sun.rotation_euler = (0.2618, 5.747e-17, 3.142)
ob_backlight.location = (0.0, 0.0, 0.0)
ob_backlight.rotation_euler = (-2.88, -5.747e-17, 3.142)

# ---- collection membership
col_collection.objects.link(ob_suzanne)
col_collection.objects.link(ob_camera)
col_light.objects.link(ob_sun)
col_light.objects.link(ob_backlight)

# ---- scene / render settings (as saved in the file)
scene.camera = ob_camera
scene.frame_start = 1; scene.frame_end = 16; scene.frame_set(6)
scene.render.engine = 'BLENDER_EEVEE_NEXT'
scene.render.resolution_x = 128
scene.render.resolution_y = 128
scene.render.film_transparent = True
scene.cycles.sampling_pattern = 'TABULATED_SOBOL'
scene.view_settings.view_transform = 'Filmic'
bpy.context.view_layer.update()
